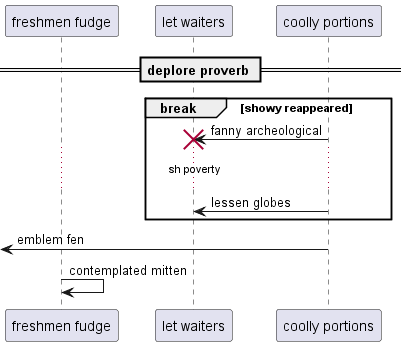

The diagram above was rendered by PlantUML. Its source (embedded in the PNG):
@startuml
participant "freshmen fudge" as 0
participant "let waiters" as 1
participant "coolly portions" as 2
== deplore proverb ==
break showy reappeared
2 -> 1!! : fanny archeological
...sh poverty...
2 -> 1: lessen globes
end
 [<- 2: emblem fen
0 -> 0: contemplated mitten
@enduml